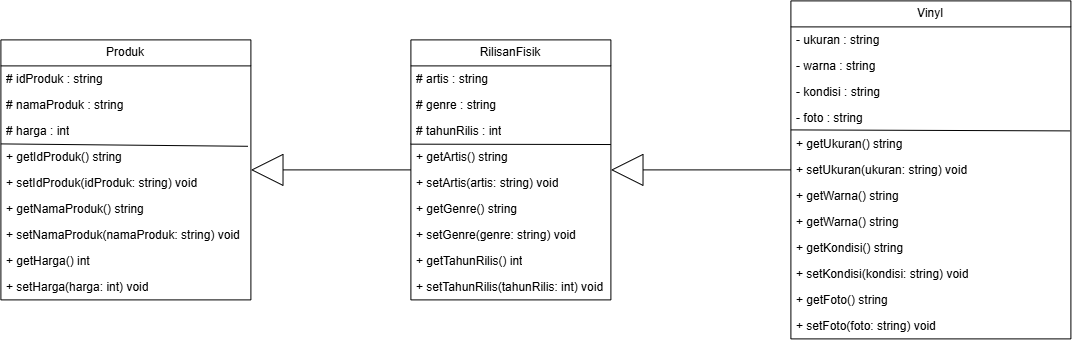

The diagram above was exported from draw.io. Its source (the exported page's mxGraphModel, read from the mxfile embedded in the PNG):
<mxGraphModel dx="1717" dy="937" grid="1" gridSize="10" guides="1" tooltips="1" connect="1" arrows="1" fold="1" page="1" pageScale="1" pageWidth="827" pageHeight="1169" math="0" shadow="0">
  <root>
    <mxCell id="0" />
    <mxCell id="1" parent="0" />
    <mxCell id="wl3CNSvl2lA-JDYCNiT9-5" parent="1" style="swimlane;fontStyle=0;childLayout=stackLayout;horizontal=1;startSize=26;fillColor=none;horizontalStack=0;resizeParent=1;resizeParentMax=0;resizeLast=0;collapsible=1;marginBottom=0;whiteSpace=wrap;html=1;" value="Produk" vertex="1">
      <mxGeometry height="260" width="250" x="150" y="150" as="geometry" />
    </mxCell>
    <mxCell id="wl3CNSvl2lA-JDYCNiT9-6" parent="wl3CNSvl2lA-JDYCNiT9-5" style="text;strokeColor=none;fillColor=none;align=left;verticalAlign=top;spacingLeft=4;spacingRight=4;overflow=hidden;rotatable=0;points=[[0,0.5],[1,0.5]];portConstraint=eastwest;whiteSpace=wrap;html=1;" value="# idProduk : string" vertex="1">
      <mxGeometry height="26" width="250" y="26" as="geometry" />
    </mxCell>
    <mxCell id="wl3CNSvl2lA-JDYCNiT9-7" parent="wl3CNSvl2lA-JDYCNiT9-5" style="text;strokeColor=none;fillColor=none;align=left;verticalAlign=top;spacingLeft=4;spacingRight=4;overflow=hidden;rotatable=0;points=[[0,0.5],[1,0.5]];portConstraint=eastwest;whiteSpace=wrap;html=1;" value="# namaProduk : string" vertex="1">
      <mxGeometry height="26" width="250" y="52" as="geometry" />
    </mxCell>
    <mxCell id="wl3CNSvl2lA-JDYCNiT9-8" parent="wl3CNSvl2lA-JDYCNiT9-5" style="text;strokeColor=none;fillColor=none;align=left;verticalAlign=top;spacingLeft=4;spacingRight=4;overflow=hidden;rotatable=0;points=[[0,0.5],[1,0.5]];portConstraint=eastwest;whiteSpace=wrap;html=1;" value="# harga : int" vertex="1">
      <mxGeometry height="26" width="250" y="78" as="geometry" />
    </mxCell>
    <mxCell id="wl3CNSvl2lA-JDYCNiT9-43" edge="1" parent="wl3CNSvl2lA-JDYCNiT9-5" style="endArrow=none;html=1;rounded=0;exitX=-0.001;exitY=1.01;exitDx=0;exitDy=0;exitPerimeter=0;entryX=0.988;entryY=1.092;entryDx=0;entryDy=0;entryPerimeter=0;" target="wl3CNSvl2lA-JDYCNiT9-8" value="">
      <mxGeometry height="50" relative="1" width="50" as="geometry">
        <mxPoint y="104" as="sourcePoint" />
        <mxPoint x="200" y="105" as="targetPoint" />
      </mxGeometry>
    </mxCell>
    <mxCell id="wl3CNSvl2lA-JDYCNiT9-21" parent="wl3CNSvl2lA-JDYCNiT9-5" style="text;strokeColor=none;fillColor=none;align=left;verticalAlign=top;spacingLeft=4;spacingRight=4;overflow=hidden;rotatable=0;points=[[0,0.5],[1,0.5]];portConstraint=eastwest;whiteSpace=wrap;html=1;" value="+ getIdProduk() string" vertex="1">
      <mxGeometry height="26" width="250" y="104" as="geometry" />
    </mxCell>
    <mxCell id="wl3CNSvl2lA-JDYCNiT9-20" parent="wl3CNSvl2lA-JDYCNiT9-5" style="text;strokeColor=none;fillColor=none;align=left;verticalAlign=top;spacingLeft=4;spacingRight=4;overflow=hidden;rotatable=0;points=[[0,0.5],[1,0.5]];portConstraint=eastwest;whiteSpace=wrap;html=1;" value="+ setIdProduk(idProduk: string) void" vertex="1">
      <mxGeometry height="26" width="250" y="130" as="geometry" />
    </mxCell>
    <mxCell id="wl3CNSvl2lA-JDYCNiT9-19" parent="wl3CNSvl2lA-JDYCNiT9-5" style="text;strokeColor=none;fillColor=none;align=left;verticalAlign=top;spacingLeft=4;spacingRight=4;overflow=hidden;rotatable=0;points=[[0,0.5],[1,0.5]];portConstraint=eastwest;whiteSpace=wrap;html=1;" value="+ getNamaProduk() string" vertex="1">
      <mxGeometry height="26" width="250" y="156" as="geometry" />
    </mxCell>
    <mxCell id="wl3CNSvl2lA-JDYCNiT9-18" parent="wl3CNSvl2lA-JDYCNiT9-5" style="text;strokeColor=none;fillColor=none;align=left;verticalAlign=top;spacingLeft=4;spacingRight=4;overflow=hidden;rotatable=0;points=[[0,0.5],[1,0.5]];portConstraint=eastwest;whiteSpace=wrap;html=1;" value="+ setNamaProduk(namaProduk: string) void" vertex="1">
      <mxGeometry height="26" width="250" y="182" as="geometry" />
    </mxCell>
    <mxCell id="wl3CNSvl2lA-JDYCNiT9-23" parent="wl3CNSvl2lA-JDYCNiT9-5" style="text;strokeColor=none;fillColor=none;align=left;verticalAlign=top;spacingLeft=4;spacingRight=4;overflow=hidden;rotatable=0;points=[[0,0.5],[1,0.5]];portConstraint=eastwest;whiteSpace=wrap;html=1;" value="+ getHarga() int&lt;div&gt;&lt;br/&gt;&lt;/div&gt;" vertex="1">
      <mxGeometry height="26" width="250" y="208" as="geometry" />
    </mxCell>
    <mxCell id="wl3CNSvl2lA-JDYCNiT9-22" parent="wl3CNSvl2lA-JDYCNiT9-5" style="text;strokeColor=none;fillColor=none;align=left;verticalAlign=top;spacingLeft=4;spacingRight=4;overflow=hidden;rotatable=0;points=[[0,0.5],[1,0.5]];portConstraint=eastwest;whiteSpace=wrap;html=1;" value="+ setHarga(harga: int) void&lt;div&gt;&lt;br/&gt;&lt;/div&gt;" vertex="1">
      <mxGeometry height="26" width="250" y="234" as="geometry" />
    </mxCell>
    <mxCell id="wl3CNSvl2lA-JDYCNiT9-39" edge="1" parent="1" source="wl3CNSvl2lA-JDYCNiT9-9" style="edgeStyle=orthogonalEdgeStyle;rounded=0;orthogonalLoop=1;jettySize=auto;html=1;exitX=0;exitY=0.5;exitDx=0;exitDy=0;entryX=1;entryY=0.5;entryDx=0;entryDy=0;endArrow=block;endFill=0;endSize=30;" target="wl3CNSvl2lA-JDYCNiT9-5">
      <mxGeometry relative="1" as="geometry" />
    </mxCell>
    <mxCell id="wl3CNSvl2lA-JDYCNiT9-9" parent="1" style="swimlane;fontStyle=0;childLayout=stackLayout;horizontal=1;startSize=26;fillColor=none;horizontalStack=0;resizeParent=1;resizeParentMax=0;resizeLast=0;collapsible=1;marginBottom=0;whiteSpace=wrap;html=1;" value="RilisanFisik" vertex="1">
      <mxGeometry height="260" width="200" x="560" y="150" as="geometry" />
    </mxCell>
    <mxCell id="wl3CNSvl2lA-JDYCNiT9-10" parent="wl3CNSvl2lA-JDYCNiT9-9" style="text;strokeColor=none;fillColor=none;align=left;verticalAlign=top;spacingLeft=4;spacingRight=4;overflow=hidden;rotatable=0;points=[[0,0.5],[1,0.5]];portConstraint=eastwest;whiteSpace=wrap;html=1;" value="# artis : string" vertex="1">
      <mxGeometry height="26" width="200" y="26" as="geometry" />
    </mxCell>
    <mxCell id="wl3CNSvl2lA-JDYCNiT9-11" parent="wl3CNSvl2lA-JDYCNiT9-9" style="text;strokeColor=none;fillColor=none;align=left;verticalAlign=top;spacingLeft=4;spacingRight=4;overflow=hidden;rotatable=0;points=[[0,0.5],[1,0.5]];portConstraint=eastwest;whiteSpace=wrap;html=1;" value="# genre : string" vertex="1">
      <mxGeometry height="26" width="200" y="52" as="geometry" />
    </mxCell>
    <mxCell id="wl3CNSvl2lA-JDYCNiT9-12" parent="wl3CNSvl2lA-JDYCNiT9-9" style="text;strokeColor=none;fillColor=none;align=left;verticalAlign=top;spacingLeft=4;spacingRight=4;overflow=hidden;rotatable=0;points=[[0,0.5],[1,0.5]];portConstraint=eastwest;whiteSpace=wrap;html=1;" value="# tahunRilis : int" vertex="1">
      <mxGeometry height="26" width="200" y="78" as="geometry" />
    </mxCell>
    <mxCell id="wl3CNSvl2lA-JDYCNiT9-30" parent="wl3CNSvl2lA-JDYCNiT9-9" style="text;strokeColor=none;fillColor=none;align=left;verticalAlign=top;spacingLeft=4;spacingRight=4;overflow=hidden;rotatable=0;points=[[0,0.5],[1,0.5]];portConstraint=eastwest;whiteSpace=wrap;html=1;" value="+ getArtis() string&lt;div&gt;&lt;br/&gt;&lt;/div&gt;" vertex="1">
      <mxGeometry height="26" width="200" y="104" as="geometry" />
    </mxCell>
    <mxCell id="wl3CNSvl2lA-JDYCNiT9-29" parent="wl3CNSvl2lA-JDYCNiT9-9" style="text;strokeColor=none;fillColor=none;align=left;verticalAlign=top;spacingLeft=4;spacingRight=4;overflow=hidden;rotatable=0;points=[[0,0.5],[1,0.5]];portConstraint=eastwest;whiteSpace=wrap;html=1;" value="+ setArtis(artis: string) void&lt;div&gt;&lt;br/&gt;&lt;/div&gt;" vertex="1">
      <mxGeometry height="26" width="200" y="130" as="geometry" />
    </mxCell>
    <mxCell id="wl3CNSvl2lA-JDYCNiT9-28" parent="wl3CNSvl2lA-JDYCNiT9-9" style="text;strokeColor=none;fillColor=none;align=left;verticalAlign=top;spacingLeft=4;spacingRight=4;overflow=hidden;rotatable=0;points=[[0,0.5],[1,0.5]];portConstraint=eastwest;whiteSpace=wrap;html=1;" value="+ getGenre() string&lt;div&gt;&lt;br/&gt;&lt;/div&gt;" vertex="1">
      <mxGeometry height="26" width="200" y="156" as="geometry" />
    </mxCell>
    <mxCell id="wl3CNSvl2lA-JDYCNiT9-27" parent="wl3CNSvl2lA-JDYCNiT9-9" style="text;strokeColor=none;fillColor=none;align=left;verticalAlign=top;spacingLeft=4;spacingRight=4;overflow=hidden;rotatable=0;points=[[0,0.5],[1,0.5]];portConstraint=eastwest;whiteSpace=wrap;html=1;" value="+ setGenre(genre: string) void" vertex="1">
      <mxGeometry height="26" width="200" y="182" as="geometry" />
    </mxCell>
    <mxCell id="wl3CNSvl2lA-JDYCNiT9-26" parent="wl3CNSvl2lA-JDYCNiT9-9" style="text;strokeColor=none;fillColor=none;align=left;verticalAlign=top;spacingLeft=4;spacingRight=4;overflow=hidden;rotatable=0;points=[[0,0.5],[1,0.5]];portConstraint=eastwest;whiteSpace=wrap;html=1;" value="+ getTahunRilis() int&lt;div&gt;&lt;br/&gt;&lt;/div&gt;" vertex="1">
      <mxGeometry height="26" width="200" y="208" as="geometry" />
    </mxCell>
    <mxCell id="wl3CNSvl2lA-JDYCNiT9-25" parent="wl3CNSvl2lA-JDYCNiT9-9" style="text;strokeColor=none;fillColor=none;align=left;verticalAlign=top;spacingLeft=4;spacingRight=4;overflow=hidden;rotatable=0;points=[[0,0.5],[1,0.5]];portConstraint=eastwest;whiteSpace=wrap;html=1;" value="+ setTahunRilis(tahunRilis: int) void" vertex="1">
      <mxGeometry height="26" width="200" y="234" as="geometry" />
    </mxCell>
    <mxCell id="wl3CNSvl2lA-JDYCNiT9-42" edge="1" parent="wl3CNSvl2lA-JDYCNiT9-9" source="wl3CNSvl2lA-JDYCNiT9-12" style="endArrow=none;html=1;rounded=0;exitX=-0.001;exitY=1.01;exitDx=0;exitDy=0;exitPerimeter=0;entryX=1;entryY=0.024;entryDx=0;entryDy=0;entryPerimeter=0;" target="wl3CNSvl2lA-JDYCNiT9-30" value="">
      <mxGeometry height="50" relative="1" width="50" as="geometry">
        <mxPoint x="60" y="220" as="sourcePoint" />
        <mxPoint x="110" y="170" as="targetPoint" />
      </mxGeometry>
    </mxCell>
    <mxCell id="wl3CNSvl2lA-JDYCNiT9-41" edge="1" parent="1" source="wl3CNSvl2lA-JDYCNiT9-13" style="edgeStyle=orthogonalEdgeStyle;rounded=0;orthogonalLoop=1;jettySize=auto;html=1;exitX=0;exitY=0.5;exitDx=0;exitDy=0;endArrow=block;endFill=0;endSize=30;">
      <mxGeometry relative="1" as="geometry">
        <mxPoint x="760" y="280" as="targetPoint" />
      </mxGeometry>
    </mxCell>
    <mxCell id="wl3CNSvl2lA-JDYCNiT9-13" parent="1" style="swimlane;fontStyle=0;childLayout=stackLayout;horizontal=1;startSize=26;fillColor=none;horizontalStack=0;resizeParent=1;resizeParentMax=0;resizeLast=0;collapsible=1;marginBottom=0;whiteSpace=wrap;html=1;" value="Vinyl" vertex="1">
      <mxGeometry height="338" width="280" x="940" y="111" as="geometry" />
    </mxCell>
    <mxCell id="wl3CNSvl2lA-JDYCNiT9-14" parent="wl3CNSvl2lA-JDYCNiT9-13" style="text;strokeColor=none;fillColor=none;align=left;verticalAlign=top;spacingLeft=4;spacingRight=4;overflow=hidden;rotatable=0;points=[[0,0.5],[1,0.5]];portConstraint=eastwest;whiteSpace=wrap;html=1;" value="- ukuran : string" vertex="1">
      <mxGeometry height="26" width="280" y="26" as="geometry" />
    </mxCell>
    <mxCell id="wl3CNSvl2lA-JDYCNiT9-15" parent="wl3CNSvl2lA-JDYCNiT9-13" style="text;strokeColor=none;fillColor=none;align=left;verticalAlign=top;spacingLeft=4;spacingRight=4;overflow=hidden;rotatable=0;points=[[0,0.5],[1,0.5]];portConstraint=eastwest;whiteSpace=wrap;html=1;" value="- warna : string" vertex="1">
      <mxGeometry height="26" width="280" y="52" as="geometry" />
    </mxCell>
    <mxCell id="wl3CNSvl2lA-JDYCNiT9-16" parent="wl3CNSvl2lA-JDYCNiT9-13" style="text;strokeColor=none;fillColor=none;align=left;verticalAlign=top;spacingLeft=4;spacingRight=4;overflow=hidden;rotatable=0;points=[[0,0.5],[1,0.5]];portConstraint=eastwest;whiteSpace=wrap;html=1;" value="- kondisi : string" vertex="1">
      <mxGeometry height="26" width="280" y="78" as="geometry" />
    </mxCell>
    <mxCell id="wl3CNSvl2lA-JDYCNiT9-17" parent="wl3CNSvl2lA-JDYCNiT9-13" style="text;strokeColor=none;fillColor=none;align=left;verticalAlign=top;spacingLeft=4;spacingRight=4;overflow=hidden;rotatable=0;points=[[0,0.5],[1,0.5]];portConstraint=eastwest;whiteSpace=wrap;html=1;" value="- foto : string" vertex="1">
      <mxGeometry height="26" width="280" y="104" as="geometry" />
    </mxCell>
    <mxCell id="wl3CNSvl2lA-JDYCNiT9-45" edge="1" parent="wl3CNSvl2lA-JDYCNiT9-13" style="endArrow=none;html=1;rounded=0;exitX=-0.001;exitY=1.01;exitDx=0;exitDy=0;exitPerimeter=0;entryX=0.997;entryY=1;entryDx=0;entryDy=0;entryPerimeter=0;" target="wl3CNSvl2lA-JDYCNiT9-17" value="">
      <mxGeometry height="50" relative="1" width="50" as="geometry">
        <mxPoint y="129" as="sourcePoint" />
        <mxPoint x="200" y="130" as="targetPoint" />
      </mxGeometry>
    </mxCell>
    <mxCell id="wl3CNSvl2lA-JDYCNiT9-38" parent="wl3CNSvl2lA-JDYCNiT9-13" style="text;strokeColor=none;fillColor=none;align=left;verticalAlign=top;spacingLeft=4;spacingRight=4;overflow=hidden;rotatable=0;points=[[0,0.5],[1,0.5]];portConstraint=eastwest;whiteSpace=wrap;html=1;" value="+ getUkuran() string&lt;div&gt;&lt;br/&gt;&lt;/div&gt;" vertex="1">
      <mxGeometry height="26" width="280" y="130" as="geometry" />
    </mxCell>
    <mxCell id="wl3CNSvl2lA-JDYCNiT9-37" parent="wl3CNSvl2lA-JDYCNiT9-13" style="text;strokeColor=none;fillColor=none;align=left;verticalAlign=top;spacingLeft=4;spacingRight=4;overflow=hidden;rotatable=0;points=[[0,0.5],[1,0.5]];portConstraint=eastwest;whiteSpace=wrap;html=1;" value="+ setUkuran(ukuran: string) void&lt;div&gt;&lt;br/&gt;&lt;/div&gt;" vertex="1">
      <mxGeometry height="26" width="280" y="156" as="geometry" />
    </mxCell>
    <mxCell id="wl3CNSvl2lA-JDYCNiT9-36" parent="wl3CNSvl2lA-JDYCNiT9-13" style="text;strokeColor=none;fillColor=none;align=left;verticalAlign=top;spacingLeft=4;spacingRight=4;overflow=hidden;rotatable=0;points=[[0,0.5],[1,0.5]];portConstraint=eastwest;whiteSpace=wrap;html=1;" value="+ getWarna() string&lt;div&gt;&lt;br/&gt;&lt;/div&gt;" vertex="1">
      <mxGeometry height="26" width="280" y="182" as="geometry" />
    </mxCell>
    <mxCell id="wl3CNSvl2lA-JDYCNiT9-35" parent="wl3CNSvl2lA-JDYCNiT9-13" style="text;strokeColor=none;fillColor=none;align=left;verticalAlign=top;spacingLeft=4;spacingRight=4;overflow=hidden;rotatable=0;points=[[0,0.5],[1,0.5]];portConstraint=eastwest;whiteSpace=wrap;html=1;" value="+ getWarna() string&lt;div&gt;&lt;br/&gt;&lt;/div&gt;" vertex="1">
      <mxGeometry height="26" width="280" y="208" as="geometry" />
    </mxCell>
    <mxCell id="wl3CNSvl2lA-JDYCNiT9-34" parent="wl3CNSvl2lA-JDYCNiT9-13" style="text;strokeColor=none;fillColor=none;align=left;verticalAlign=top;spacingLeft=4;spacingRight=4;overflow=hidden;rotatable=0;points=[[0,0.5],[1,0.5]];portConstraint=eastwest;whiteSpace=wrap;html=1;" value="+ getKondisi() string" vertex="1">
      <mxGeometry height="26" width="280" y="234" as="geometry" />
    </mxCell>
    <mxCell id="wl3CNSvl2lA-JDYCNiT9-33" parent="wl3CNSvl2lA-JDYCNiT9-13" style="text;strokeColor=none;fillColor=none;align=left;verticalAlign=top;spacingLeft=4;spacingRight=4;overflow=hidden;rotatable=0;points=[[0,0.5],[1,0.5]];portConstraint=eastwest;whiteSpace=wrap;html=1;" value="+ setKondisi(kondisi: string) void" vertex="1">
      <mxGeometry height="26" width="280" y="260" as="geometry" />
    </mxCell>
    <mxCell id="wl3CNSvl2lA-JDYCNiT9-32" parent="wl3CNSvl2lA-JDYCNiT9-13" style="text;strokeColor=none;fillColor=none;align=left;verticalAlign=top;spacingLeft=4;spacingRight=4;overflow=hidden;rotatable=0;points=[[0,0.5],[1,0.5]];portConstraint=eastwest;whiteSpace=wrap;html=1;" value="+ getFoto() string" vertex="1">
      <mxGeometry height="26" width="280" y="286" as="geometry" />
    </mxCell>
    <mxCell id="wl3CNSvl2lA-JDYCNiT9-31" parent="wl3CNSvl2lA-JDYCNiT9-13" style="text;strokeColor=none;fillColor=none;align=left;verticalAlign=top;spacingLeft=4;spacingRight=4;overflow=hidden;rotatable=0;points=[[0,0.5],[1,0.5]];portConstraint=eastwest;whiteSpace=wrap;html=1;" value="+ setFoto(foto: string) void" vertex="1">
      <mxGeometry height="26" width="280" y="312" as="geometry" />
    </mxCell>
  </root>
</mxGraphModel>